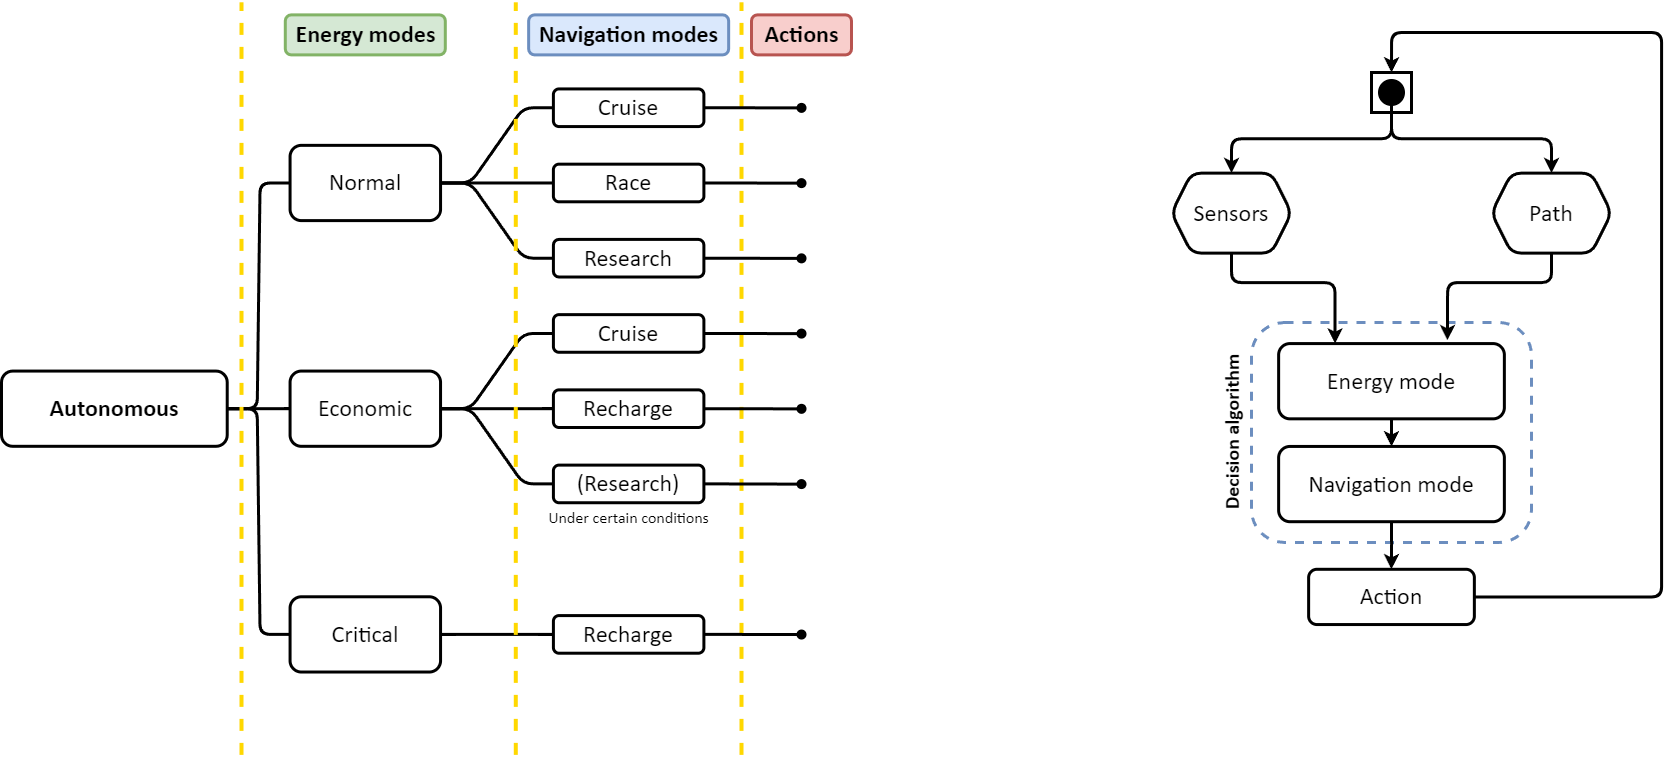

The diagram above was exported from draw.io. Its source (the exported page's mxGraphModel, read from the mxfile embedded in the PNG):
<mxGraphModel dx="2495" dy="1371" grid="1" gridSize="10" guides="1" tooltips="1" connect="1" arrows="1" fold="1" page="1" pageScale="1" pageWidth="1169" pageHeight="827" math="0" shadow="0">
  <root>
    <mxCell id="0" />
    <mxCell id="1" parent="0" />
    <mxCell id="84" value="" style="whiteSpace=wrap;html=1;rounded=1;shadow=0;glass=0;sketch=0;strokeColor=#6c8ebf;strokeWidth=3;fontFamily=Calibri;fontSize=24;fillColor=none;dashed=1;" vertex="1" parent="1">
      <mxGeometry x="1280" y="370" width="280" height="220" as="geometry" />
    </mxCell>
    <mxCell id="2" value="&lt;b&gt;Autonomous&lt;/b&gt;" style="rounded=1;whiteSpace=wrap;html=1;fontFamily=Calibri;fontSize=24;fontStyle=0;strokeWidth=3;" vertex="1" parent="1">
      <mxGeometry x="30" y="418.5704761904762" width="225.71510204081633" height="75.23809523809524" as="geometry" />
    </mxCell>
    <mxCell id="3" value="Normal" style="rounded=1;whiteSpace=wrap;html=1;fontFamily=Calibri;fontSize=24;fontStyle=0;strokeWidth=3;" vertex="1" parent="1">
      <mxGeometry x="318.5726530612245" y="192.85619047619048" width="150.47673469387755" height="75.23809523809524" as="geometry" />
    </mxCell>
    <mxCell id="5" value="" style="html=1;entryX=0;entryY=0.5;entryDx=0;entryDy=0;exitX=1;exitY=0.5;exitDx=0;exitDy=0;endArrow=none;endFill=0;edgeStyle=entityRelationEdgeStyle;elbow=vertical;fontFamily=Calibri;fontSize=24;fontStyle=0;strokeWidth=3;" edge="1" parent="1" source="2" target="3">
      <mxGeometry relative="1" as="geometry" />
    </mxCell>
    <mxCell id="7" value="Economic" style="rounded=1;whiteSpace=wrap;html=1;fontFamily=Calibri;fontSize=24;fontStyle=0;strokeWidth=3;" vertex="1" parent="1">
      <mxGeometry x="318.5726530612245" y="418.5704761904762" width="150.47673469387755" height="75.23809523809524" as="geometry" />
    </mxCell>
    <mxCell id="9" value="" style="html=1;exitX=1;exitY=0.5;exitDx=0;exitDy=0;endArrow=none;endFill=0;entryX=0;entryY=0.5;entryDx=0;entryDy=0;edgeStyle=entityRelationEdgeStyle;elbow=vertical;fontFamily=Calibri;fontSize=24;fontStyle=0;strokeWidth=3;" edge="1" parent="1" source="2" target="7">
      <mxGeometry relative="1" as="geometry" />
    </mxCell>
    <mxCell id="10" value="Critical" style="rounded=1;whiteSpace=wrap;html=1;fontFamily=Calibri;fontSize=24;fontStyle=0;strokeWidth=3;" vertex="1" parent="1">
      <mxGeometry x="318.5726530612245" y="644.2847619047619" width="150.47673469387755" height="75.23809523809524" as="geometry" />
    </mxCell>
    <mxCell id="11" style="html=1;exitX=1;exitY=0.5;exitDx=0;exitDy=0;entryX=0;entryY=0.5;entryDx=0;entryDy=0;endArrow=none;endFill=0;edgeStyle=entityRelationEdgeStyle;elbow=vertical;fontFamily=Calibri;fontSize=24;fontStyle=0;strokeWidth=3;" edge="1" parent="1" source="2" target="10">
      <mxGeometry relative="1" as="geometry" />
    </mxCell>
    <mxCell id="14" value="Cruise" style="rounded=1;whiteSpace=wrap;html=1;fontFamily=Calibri;fontSize=24;fontStyle=0;strokeWidth=3;" vertex="1" parent="1">
      <mxGeometry x="581.9069387755102" y="136.42761904761906" width="150.47673469387755" height="37.61904761904762" as="geometry" />
    </mxCell>
    <mxCell id="15" value="" style="edgeStyle=entityRelationEdgeStyle;html=1;endArrow=none;endFill=0;elbow=vertical;fontFamily=Calibri;fontSize=24;fontStyle=0;strokeWidth=3;" edge="1" parent="1" source="3" target="14">
      <mxGeometry relative="1" as="geometry" />
    </mxCell>
    <mxCell id="16" value="Race" style="rounded=1;whiteSpace=wrap;html=1;fontFamily=Calibri;fontSize=24;fontStyle=0;strokeWidth=3;" vertex="1" parent="1">
      <mxGeometry x="581.9069387755102" y="211.66571428571427" width="150.47673469387755" height="37.61904761904762" as="geometry" />
    </mxCell>
    <mxCell id="24" style="edgeStyle=entityRelationEdgeStyle;html=1;exitX=1;exitY=0.5;exitDx=0;exitDy=0;entryX=0;entryY=0.5;entryDx=0;entryDy=0;endArrow=none;endFill=0;elbow=vertical;fontFamily=Calibri;fontSize=24;fontStyle=0;strokeWidth=3;" edge="1" parent="1" source="3" target="16">
      <mxGeometry relative="1" as="geometry" />
    </mxCell>
    <mxCell id="17" value="Research" style="rounded=1;whiteSpace=wrap;html=1;fontFamily=Calibri;fontSize=24;fontStyle=0;strokeWidth=3;" vertex="1" parent="1">
      <mxGeometry x="581.9069387755102" y="286.9038095238095" width="150.47673469387755" height="37.61904761904762" as="geometry" />
    </mxCell>
    <mxCell id="25" style="edgeStyle=entityRelationEdgeStyle;html=1;exitX=1;exitY=0.5;exitDx=0;exitDy=0;entryX=0;entryY=0.5;entryDx=0;entryDy=0;endArrow=none;endFill=0;elbow=vertical;fontFamily=Calibri;fontSize=24;fontStyle=0;strokeWidth=3;" edge="1" parent="1" source="3" target="17">
      <mxGeometry relative="1" as="geometry" />
    </mxCell>
    <mxCell id="18" value="Cruise" style="rounded=1;whiteSpace=wrap;html=1;fontFamily=Calibri;fontSize=24;fontStyle=0;strokeWidth=3;" vertex="1" parent="1">
      <mxGeometry x="581.9069387755102" y="362.14190476190475" width="150.47673469387755" height="37.61904761904762" as="geometry" />
    </mxCell>
    <mxCell id="26" style="edgeStyle=entityRelationEdgeStyle;html=1;exitX=1;exitY=0.5;exitDx=0;exitDy=0;entryX=0;entryY=0.5;entryDx=0;entryDy=0;endArrow=none;endFill=0;elbow=vertical;fontFamily=Calibri;fontSize=24;fontStyle=0;strokeWidth=3;" edge="1" parent="1" source="7" target="18">
      <mxGeometry relative="1" as="geometry" />
    </mxCell>
    <mxCell id="19" value="Recharge" style="rounded=1;whiteSpace=wrap;html=1;fontFamily=Calibri;fontSize=24;fontStyle=0;strokeWidth=3;" vertex="1" parent="1">
      <mxGeometry x="581.9069387755102" y="437.38" width="150.47673469387755" height="37.61904761904762" as="geometry" />
    </mxCell>
    <mxCell id="27" style="edgeStyle=entityRelationEdgeStyle;html=1;exitX=1;exitY=0.5;exitDx=0;exitDy=0;endArrow=none;endFill=0;elbow=vertical;fontFamily=Calibri;fontSize=24;fontStyle=0;strokeWidth=3;" edge="1" parent="1" source="7" target="19">
      <mxGeometry relative="1" as="geometry" />
    </mxCell>
    <mxCell id="22" value="Recharge" style="rounded=1;whiteSpace=wrap;html=1;fontFamily=Calibri;fontSize=24;fontStyle=0;strokeWidth=3;" vertex="1" parent="1">
      <mxGeometry x="581.9069387755102" y="663.0942857142857" width="150.47673469387755" height="37.61904761904762" as="geometry" />
    </mxCell>
    <mxCell id="35" style="edgeStyle=entityRelationEdgeStyle;html=1;exitX=1;exitY=0.5;exitDx=0;exitDy=0;entryX=0;entryY=0.5;entryDx=0;entryDy=0;endArrow=none;endFill=0;elbow=vertical;fontFamily=Calibri;fontSize=24;fontStyle=0;strokeWidth=3;" edge="1" parent="1" source="10" target="22">
      <mxGeometry relative="1" as="geometry" />
    </mxCell>
    <mxCell id="32" value="(Research)" style="rounded=1;whiteSpace=wrap;html=1;fontFamily=Calibri;fontSize=24;fontStyle=0;strokeWidth=3;" vertex="1" parent="1">
      <mxGeometry x="581.9069387755102" y="512.6180952380953" width="150.47673469387755" height="37.61904761904762" as="geometry" />
    </mxCell>
    <mxCell id="33" style="edgeStyle=entityRelationEdgeStyle;html=1;exitX=1;exitY=0.5;exitDx=0;exitDy=0;entryX=0;entryY=0.5;entryDx=0;entryDy=0;endArrow=none;endFill=0;elbow=vertical;fontFamily=Calibri;fontSize=24;fontStyle=0;strokeWidth=3;" edge="1" parent="1" source="7" target="32">
      <mxGeometry relative="1" as="geometry" />
    </mxCell>
    <mxCell id="36" value="" style="endArrow=none;dashed=1;html=1;elbow=vertical;strokeWidth=4;rounded=1;startArrow=none;startFill=0;fontFamily=Calibri;fontSize=24;fontStyle=0;strokeColor=#FFD800;" edge="1" parent="1">
      <mxGeometry width="50" height="50" relative="1" as="geometry">
        <mxPoint x="270.0034693877551" y="802.38" as="sourcePoint" />
        <mxPoint x="270.0034693877551" y="49.999047619047616" as="targetPoint" />
      </mxGeometry>
    </mxCell>
    <mxCell id="38" value="" style="endArrow=none;dashed=1;html=1;elbow=vertical;strokeWidth=4;rounded=1;startArrow=none;startFill=0;fontFamily=Calibri;fontSize=24;fontStyle=0;strokeColor=#FFD800;" edge="1" parent="1">
      <mxGeometry width="50" height="50" relative="1" as="geometry">
        <mxPoint x="544.2877551020408" y="802.38" as="sourcePoint" />
        <mxPoint x="544.2877551020408" y="49.999047619047616" as="targetPoint" />
      </mxGeometry>
    </mxCell>
    <mxCell id="39" value="" style="endArrow=none;dashed=1;html=1;elbow=vertical;strokeWidth=4;rounded=1;startArrow=none;startFill=0;fontFamily=Calibri;fontSize=24;fontStyle=0;strokeColor=#FFD800;" edge="1" parent="1">
      <mxGeometry width="50" height="50" relative="1" as="geometry">
        <mxPoint x="770.0028571428571" y="802.38" as="sourcePoint" />
        <mxPoint x="770.0028571428571" y="49.999047619047616" as="targetPoint" />
      </mxGeometry>
    </mxCell>
    <mxCell id="43" value="" style="shape=waypoint;sketch=0;size=6;pointerEvents=1;points=[];fillColor=default;resizable=0;rotatable=0;perimeter=centerPerimeter;snapToPoint=1;rounded=1;fontFamily=Calibri;fontSize=24;fontStyle=0;strokeWidth=3;" vertex="1" parent="1">
      <mxGeometry x="820.0016326530613" y="145.37761904761905" width="20" height="20" as="geometry" />
    </mxCell>
    <mxCell id="44" value="" style="edgeStyle=entityRelationEdgeStyle;html=1;endArrow=none;endFill=0;elbow=vertical;fontFamily=Calibri;fontSize=24;fontStyle=0;strokeWidth=3;" edge="1" parent="1" source="14" target="43">
      <mxGeometry relative="1" as="geometry" />
    </mxCell>
    <mxCell id="46" value="" style="shape=waypoint;sketch=0;size=6;pointerEvents=1;points=[];fillColor=default;resizable=0;rotatable=0;perimeter=centerPerimeter;snapToPoint=1;rounded=1;fontFamily=Calibri;fontSize=24;fontStyle=0;strokeWidth=3;" vertex="1" parent="1">
      <mxGeometry x="820.0016326530613" y="220.61571428571426" width="20" height="20" as="geometry" />
    </mxCell>
    <mxCell id="53" value="" style="edgeStyle=entityRelationEdgeStyle;html=1;endArrow=none;endFill=0;elbow=vertical;fontFamily=Calibri;fontSize=24;fontStyle=0;strokeWidth=3;" edge="1" parent="1" source="16" target="46">
      <mxGeometry relative="1" as="geometry" />
    </mxCell>
    <mxCell id="47" value="" style="shape=waypoint;sketch=0;size=6;pointerEvents=1;points=[];fillColor=default;resizable=0;rotatable=0;perimeter=centerPerimeter;snapToPoint=1;rounded=1;fontFamily=Calibri;fontSize=24;fontStyle=0;strokeWidth=3;" vertex="1" parent="1">
      <mxGeometry x="820.0016326530613" y="295.8538095238095" width="20" height="20" as="geometry" />
    </mxCell>
    <mxCell id="55" style="edgeStyle=entityRelationEdgeStyle;html=1;exitX=1;exitY=0.5;exitDx=0;exitDy=0;entryX=0.385;entryY=0.498;entryDx=0;entryDy=0;entryPerimeter=0;endArrow=none;endFill=0;elbow=vertical;fontFamily=Calibri;fontSize=24;fontStyle=0;strokeWidth=3;" edge="1" parent="1" source="17" target="47">
      <mxGeometry relative="1" as="geometry" />
    </mxCell>
    <mxCell id="48" value="" style="shape=waypoint;sketch=0;size=6;pointerEvents=1;points=[];fillColor=default;resizable=0;rotatable=0;perimeter=centerPerimeter;snapToPoint=1;rounded=1;fontFamily=Calibri;fontSize=24;fontStyle=0;strokeWidth=3;" vertex="1" parent="1">
      <mxGeometry x="820.0016326530613" y="371.09190476190474" width="20" height="20" as="geometry" />
    </mxCell>
    <mxCell id="56" style="edgeStyle=entityRelationEdgeStyle;html=1;exitX=1;exitY=0.5;exitDx=0;exitDy=0;entryX=0.264;entryY=0.529;entryDx=0;entryDy=0;entryPerimeter=0;endArrow=none;endFill=0;elbow=vertical;fontFamily=Calibri;fontSize=24;fontStyle=0;strokeWidth=3;" edge="1" parent="1" source="18" target="48">
      <mxGeometry relative="1" as="geometry" />
    </mxCell>
    <mxCell id="49" value="" style="shape=waypoint;sketch=0;size=6;pointerEvents=1;points=[];fillColor=default;resizable=0;rotatable=0;perimeter=centerPerimeter;snapToPoint=1;rounded=1;fontFamily=Calibri;fontSize=24;fontStyle=0;strokeWidth=3;" vertex="1" parent="1">
      <mxGeometry x="820.0016326530613" y="446.33" width="20" height="20" as="geometry" />
    </mxCell>
    <mxCell id="57" style="edgeStyle=entityRelationEdgeStyle;html=1;exitX=1;exitY=0.5;exitDx=0;exitDy=0;endArrow=none;endFill=0;elbow=vertical;fontFamily=Calibri;fontSize=24;fontStyle=0;strokeWidth=3;" edge="1" parent="1" source="19" target="49">
      <mxGeometry relative="1" as="geometry" />
    </mxCell>
    <mxCell id="50" value="" style="shape=waypoint;sketch=0;size=6;pointerEvents=1;points=[];fillColor=default;resizable=0;rotatable=0;perimeter=centerPerimeter;snapToPoint=1;rounded=1;fontFamily=Calibri;fontSize=24;fontStyle=0;strokeWidth=3;" vertex="1" parent="1">
      <mxGeometry x="820.0016326530613" y="521.5680952380952" width="20" height="20" as="geometry" />
    </mxCell>
    <mxCell id="58" style="edgeStyle=entityRelationEdgeStyle;html=1;exitX=1;exitY=0.5;exitDx=0;exitDy=0;entryX=0.445;entryY=0.408;entryDx=0;entryDy=0;entryPerimeter=0;endArrow=none;endFill=0;elbow=vertical;fontFamily=Calibri;fontSize=24;fontStyle=0;strokeWidth=3;" edge="1" parent="1" source="32" target="50">
      <mxGeometry relative="1" as="geometry" />
    </mxCell>
    <mxCell id="52" value="" style="shape=waypoint;sketch=0;size=6;pointerEvents=1;points=[];fillColor=default;resizable=0;rotatable=0;perimeter=centerPerimeter;snapToPoint=1;rounded=1;fontFamily=Calibri;fontSize=24;fontStyle=0;strokeWidth=3;" vertex="1" parent="1">
      <mxGeometry x="820.0016326530613" y="672.0442857142857" width="20" height="20" as="geometry" />
    </mxCell>
    <mxCell id="59" style="edgeStyle=entityRelationEdgeStyle;html=1;exitX=1;exitY=0.5;exitDx=0;exitDy=0;entryX=0.961;entryY=0.559;entryDx=0;entryDy=0;entryPerimeter=0;endArrow=none;endFill=0;elbow=vertical;fontFamily=Calibri;fontSize=24;fontStyle=0;strokeWidth=3;" edge="1" parent="1" source="22" target="52">
      <mxGeometry relative="1" as="geometry" />
    </mxCell>
    <mxCell id="60" value="Navigation modes" style="text;html=1;align=center;verticalAlign=middle;resizable=0;points=[];autosize=1;strokeColor=#6c8ebf;fillColor=#dae8fc;fontFamily=Calibri;fontSize=24;fontStyle=1;strokeWidth=3;rounded=1;glass=0;shadow=0;" vertex="1" parent="1">
      <mxGeometry x="557.1477551020408" y="62.379999999999995" width="200" height="40" as="geometry" />
    </mxCell>
    <mxCell id="61" value="Energy modes" style="text;html=1;align=center;verticalAlign=middle;resizable=0;points=[];autosize=1;strokeColor=#82b366;fillColor=#d5e8d4;fontFamily=Calibri;fontSize=24;fontStyle=1;strokeWidth=3;rounded=1;glass=0;shadow=0;" vertex="1" parent="1">
      <mxGeometry x="313.8130612244898" y="62.379999999999995" width="160" height="40" as="geometry" />
    </mxCell>
    <mxCell id="62" value="Actions" style="text;html=1;align=center;verticalAlign=middle;resizable=0;points=[];autosize=1;strokeColor=#b85450;fillColor=#f8cecc;fontFamily=Calibri;fontSize=24;fontStyle=1;strokeWidth=3;rounded=1;glass=0;shadow=0;" vertex="1" parent="1">
      <mxGeometry x="780.0024489795919" y="62.379999999999995" width="100" height="40" as="geometry" />
    </mxCell>
    <mxCell id="79" value="" style="edgeStyle=orthogonalEdgeStyle;rounded=1;html=1;strokeColor=#000000;strokeWidth=3;fontFamily=Calibri;fontSize=24;startArrow=none;startFill=0;endArrow=classic;endFill=1;elbow=vertical;" edge="1" parent="1" source="64" target="78">
      <mxGeometry relative="1" as="geometry" />
    </mxCell>
    <mxCell id="64" value="&lt;span&gt;Energy mode&lt;br&gt;&lt;/span&gt;" style="rounded=1;whiteSpace=wrap;html=1;fontFamily=Calibri;fontSize=24;fontStyle=0;strokeWidth=3;strokeColor=#000000;" vertex="1" parent="1">
      <mxGeometry x="1307.14" y="391.09047619047624" width="225.71510204081633" height="75.23809523809524" as="geometry" />
    </mxCell>
    <mxCell id="67" value="g" style="group;strokeColor=#000000;strokeWidth=3;" vertex="1" connectable="0" parent="1">
      <mxGeometry x="1400" y="120" width="40" height="40" as="geometry" />
    </mxCell>
    <mxCell id="65" value="" style="rounded=0;whiteSpace=wrap;html=1;shadow=0;glass=0;sketch=0;strokeWidth=3;fontFamily=Calibri;fontSize=24;strokeColor=#000000;" vertex="1" parent="67">
      <mxGeometry width="40" height="40" as="geometry" />
    </mxCell>
    <mxCell id="66" value="" style="ellipse;whiteSpace=wrap;html=1;aspect=fixed;rounded=1;shadow=0;glass=0;sketch=0;strokeWidth=3;fontFamily=Calibri;fontSize=24;fillColor=#000000;strokeColor=#000000;" vertex="1" parent="67">
      <mxGeometry x="7.999999999999819" y="8" width="24" height="24" as="geometry" />
    </mxCell>
    <mxCell id="73" style="edgeStyle=orthogonalEdgeStyle;rounded=1;html=1;exitX=0.5;exitY=1;exitDx=0;exitDy=0;entryX=0.25;entryY=0;entryDx=0;entryDy=0;strokeColor=#000000;strokeWidth=3;fontFamily=Calibri;fontSize=24;startArrow=none;startFill=0;endArrow=classic;endFill=1;elbow=vertical;" edge="1" parent="1" source="71" target="64">
      <mxGeometry relative="1" as="geometry">
        <Array as="points">
          <mxPoint x="1260" y="330" />
          <mxPoint x="1364" y="330" />
        </Array>
      </mxGeometry>
    </mxCell>
    <mxCell id="71" value="Sensors" style="shape=hexagon;perimeter=hexagonPerimeter2;whiteSpace=wrap;html=1;fixedSize=1;rounded=1;shadow=0;glass=0;sketch=0;strokeWidth=3;fontFamily=Calibri;fontSize=24;fillColor=none;fontStyle=0;strokeColor=#000000;" vertex="1" parent="1">
      <mxGeometry x="1200" y="220.62" width="120" height="80" as="geometry" />
    </mxCell>
    <mxCell id="74" style="edgeStyle=orthogonalEdgeStyle;rounded=1;html=1;exitX=0.5;exitY=1;exitDx=0;exitDy=0;entryX=0.748;entryY=-0.045;entryDx=0;entryDy=0;strokeColor=#000000;strokeWidth=3;fontFamily=Calibri;fontSize=24;startArrow=none;startFill=0;endArrow=classic;endFill=1;elbow=vertical;entryPerimeter=0;" edge="1" parent="1" source="72" target="64">
      <mxGeometry relative="1" as="geometry">
        <Array as="points">
          <mxPoint x="1580" y="330" />
          <mxPoint x="1476" y="330" />
        </Array>
      </mxGeometry>
    </mxCell>
    <mxCell id="72" value="Path" style="shape=hexagon;perimeter=hexagonPerimeter2;whiteSpace=wrap;html=1;fixedSize=1;rounded=1;shadow=0;glass=0;sketch=0;strokeWidth=3;fontFamily=Calibri;fontSize=24;fillColor=none;fontStyle=0;strokeColor=#000000;" vertex="1" parent="1">
      <mxGeometry x="1520" y="220.62" width="120" height="80" as="geometry" />
    </mxCell>
    <mxCell id="75" style="edgeStyle=orthogonalEdgeStyle;rounded=1;html=1;entryX=0.5;entryY=0;entryDx=0;entryDy=0;strokeColor=#000000;strokeWidth=3;fontFamily=Calibri;fontSize=24;startArrow=none;startFill=0;endArrow=classic;endFill=1;elbow=vertical;exitX=0.5;exitY=1;exitDx=0;exitDy=0;" edge="1" parent="1" source="66" target="71">
      <mxGeometry relative="1" as="geometry" />
    </mxCell>
    <mxCell id="81" style="edgeStyle=orthogonalEdgeStyle;rounded=1;html=1;exitX=0.5;exitY=1;exitDx=0;exitDy=0;strokeColor=#000000;strokeWidth=3;fontFamily=Calibri;fontSize=24;startArrow=none;startFill=0;endArrow=classic;endFill=1;elbow=vertical;" edge="1" parent="1" source="78" target="80">
      <mxGeometry relative="1" as="geometry" />
    </mxCell>
    <mxCell id="78" value="&lt;span&gt;Navigation mode&lt;/span&gt;" style="rounded=1;whiteSpace=wrap;html=1;fontFamily=Calibri;fontSize=24;fontStyle=0;strokeWidth=3;strokeColor=#000000;" vertex="1" parent="1">
      <mxGeometry x="1307.14" y="493.9485714285715" width="225.71510204081633" height="75.23809523809524" as="geometry" />
    </mxCell>
    <mxCell id="82" style="edgeStyle=orthogonalEdgeStyle;rounded=1;html=1;exitX=1;exitY=0.5;exitDx=0;exitDy=0;strokeColor=#000000;strokeWidth=3;fontFamily=Calibri;fontSize=24;startArrow=none;startFill=0;endArrow=classic;endFill=1;elbow=vertical;" edge="1" parent="1" source="80">
      <mxGeometry relative="1" as="geometry">
        <mxPoint x="1420" y="120" as="targetPoint" />
        <Array as="points">
          <mxPoint x="1690" y="644" />
          <mxPoint x="1690" y="80" />
          <mxPoint x="1420" y="80" />
        </Array>
      </mxGeometry>
    </mxCell>
    <mxCell id="80" value="&lt;span&gt;Action&lt;/span&gt;" style="rounded=1;whiteSpace=wrap;html=1;fontFamily=Calibri;fontSize=24;fontStyle=0;strokeWidth=3;shadow=0;glass=0;sketch=0;fillColor=none;strokeColor=#000000;" vertex="1" parent="1">
      <mxGeometry x="1337.14" y="616.8" width="165.71" height="55.24" as="geometry" />
    </mxCell>
    <mxCell id="83" style="edgeStyle=orthogonalEdgeStyle;rounded=1;html=1;exitX=0.5;exitY=1;exitDx=0;exitDy=0;entryX=0.5;entryY=0;entryDx=0;entryDy=0;strokeColor=#000000;strokeWidth=3;fontFamily=Calibri;fontSize=24;startArrow=none;startFill=0;endArrow=classic;endFill=1;elbow=vertical;startSize=4;" edge="1" parent="1" source="66" target="72">
      <mxGeometry relative="1" as="geometry" />
    </mxCell>
    <mxCell id="85" value="Decision algorithm" style="text;html=1;align=center;verticalAlign=middle;resizable=0;points=[];autosize=1;strokeColor=none;fillColor=none;fontSize=20;fontFamily=Calibri;rotation=-90;fontStyle=1" vertex="1" parent="1">
      <mxGeometry x="1170" y="460" width="180" height="40" as="geometry" />
    </mxCell>
    <mxCell id="86" value="Under certain conditions" style="text;html=1;align=center;verticalAlign=middle;resizable=0;points=[];autosize=1;strokeColor=none;fillColor=none;fontSize=16;fontFamily=Calibri;" vertex="1" parent="1">
      <mxGeometry x="567.15" y="550.24" width="180" height="30" as="geometry" />
    </mxCell>
  </root>
</mxGraphModel>